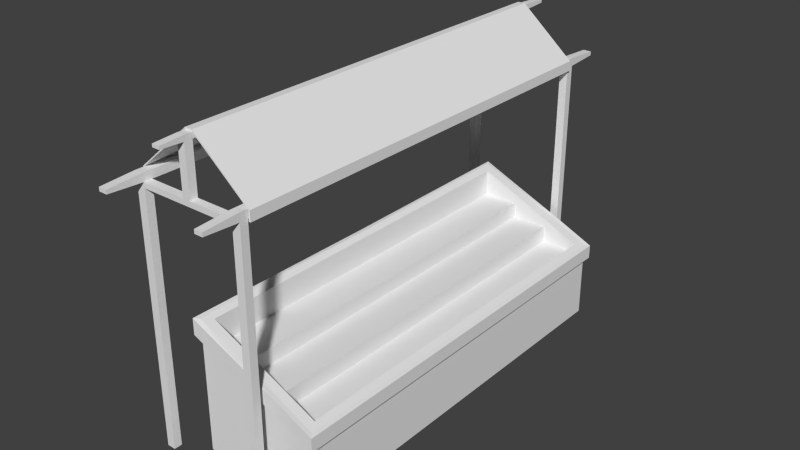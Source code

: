 # Source: marktstand2_Textur.blend  (saved by Blender 2.70.0; exported with 4.5.12 LTS)
import bpy
from mathutils import Matrix  # noqa: F401  (used for matrix-valued properties, if any)

bpy.ops.wm.read_factory_settings(use_empty=True)
scene = bpy.context.scene
scene.name = 'Scene'

# ---- collections
col_collection_1 = bpy.data.collections.new('Collection 1'); scene.collection.children.link(col_collection_1)

# ---- materials (node trees are filled in below, after node groups)
mat_material = bpy.data.materials.new('Material')
mat_material.alpha_threshold = 0.0
mat_material.use_transparent_shadow = False
mat_material.roughness = 0.5
mat_material.line_color = (0.0, 0.0, 0.0, 1.0)

# ---- material node trees

# ---- world
world_world = bpy.data.worlds.new('World'); scene.world = world_world
world_world.color = (0.05088, 0.05088, 0.05088)
world_world.use_sun_shadow = False
world_world.sun_shadow_jitter_overblur = 0.0
world_world.cycles.sampling_method = 'MANUAL'
world_world.cycles.sample_map_resolution = 256
world_world.light_settings.ao_factor = 0.1078

# ---- meshes
me_cube = bpy.data.meshes.new('Cube')
me_cube.from_pydata([(0.4632, 1.534, 0.004017), (-0.4747, 1.534, 0.004017), (0.462, 1.534, 0.4871), (-0.4736, 1.534, 0.9079), (0.462, 1.534, 0.6035), (-0.4736, 1.534, 1.024), (0.4179, 1.46, 0.6233), (-0.4294, 1.46, 1.004), (0.4181, 1.46, 0.5539), (-0.4308, 1.46, 0.5533), (0.1506, 1.534, 0.004017), (-0.1621, 1.534, 0.004017), (0.1413, 1.63, 2.018), (0.07713, 1.63, 2.018), (0.1502, 1.534, 0.6274), (-0.1617, 1.534, 0.7677), (0.1502, 1.534, 0.7438), (-0.1617, 1.534, 0.884), (0.1355, 1.46, 0.7504), (-0.147, 1.46, 0.8774), (0.1351, 1.46, 0.5537), (-0.1478, 1.46, 0.5535), (-0.4309, 1.46, 0.684), (0.135, 1.46, 0.6844), (-0.1479, 1.46, 0.6842), (-0.431, 1.46, 0.8026), (-0.148, 1.46, 0.8028), (0.4939, 1.57, 0.4871), (-0.5055, 1.57, 0.9079), (0.4939, 1.57, 0.5931), (-0.5055, 1.57, 1.031), (0.1608, 1.57, 0.6274), (-0.1723, 1.57, 0.7677), (0.1608, 1.57, 0.7439), (-0.1723, 1.57, 0.8863), (0.1413, 1.691, 1.917), (0.07713, 1.691, 1.917), (0.07713, 1.63, 1.957), (0.1413, 1.63, 1.957), (0.1413, 1.691, -0.002168), (0.07713, 1.691, -0.002168), (0.07713, 1.691, 1.957), (0.1413, 1.691, 1.957), (0.1413, 1.63, 1.917), (0.07713, 1.63, 1.917), (0.1413, 1.63, -0.002168), (0.07713, 1.63, -0.002168), (-0.6769, 1.691, 1.917), (-0.6769, 1.63, 1.957), (-0.6769, 1.691, 1.957), (-0.6769, 1.63, 1.917), (-0.7427, 1.691, 1.917), (-0.7427, 1.63, 1.957), (-0.7427, 1.691, 1.957), (-0.7427, 1.63, 1.917), (-0.6769, 1.691, -0.001727), (-0.6769, 1.63, -0.001727), (-0.7427, 1.691, -0.001727), (-0.7427, 1.63, -0.001727), (0.07713, 1.691, 2.018), (0.1413, 1.691, 2.018), (-0.6769, 1.63, 2.018), (-0.6769, 1.691, 2.018), (-0.7427, 1.63, 2.018), (-0.7427, 1.691, 2.018), (0.07713, 1.956, 1.973), (0.1413, 1.956, 1.973), (-0.6769, 1.956, 1.973), (-0.7427, 1.956, 1.973), (0.07713, 1.956, 2.002), (0.1413, 1.956, 2.002), (-0.6769, 1.956, 2.002), (-0.7427, 1.956, 2.002), (-0.3288, 1.691, 1.957), (-0.271, 1.691, 1.957), (-0.271, 1.691, 1.917), (-0.3288, 1.691, 1.917), (-0.3288, 1.63, 1.957), (-0.271, 1.63, 1.957), (-0.3288, 1.63, 1.917), (-0.271, 1.63, 1.917), (-0.3288, 1.691, 2.321), (-0.271, 1.691, 2.321), (-0.3288, 1.63, 2.321), (-0.271, 1.63, 2.321), (-0.3288, 1.691, 2.362), (-0.271, 1.691, 2.362), (-0.3288, 1.63, 2.362), (-0.271, 1.63, 2.362), (-0.3288, 1.864, 2.33), (-0.271, 1.864, 2.33), (-0.3288, 1.864, 2.352), (-0.271, 1.864, 2.352), (-0.3288, 1.63, 2.376), (-0.271, 1.63, 2.376), (0.1491, 1.63, 2.012), (0.1579, 1.63, 2.013), (0.1454, 1.63, 1.94), (0.1601, 1.63, 1.939), (-0.7461, 1.63, 2.015), (-0.7504, 1.63, 2.02), (-0.7523, 1.63, 1.957), (-0.7602, 1.63, 1.956), (0.4632, -1.534, 0.004017), (0.4632, 0.0, 0.004017), (-0.4747, 0.0, 0.004017), (-0.4747, -1.534, 0.004017), (0.462, -1.534, 0.4871), (0.462, 0.0, 0.4871), (-0.4736, 0.0, 0.9079), (-0.4736, -1.534, 0.9079), (0.462, -1.534, 0.6035), (0.462, 0.0, 0.6035), (-0.4736, 0.0, 1.024), (-0.4736, -1.534, 1.024), (0.4179, -1.46, 0.6233), (0.4179, 0.0, 0.6233), (-0.4294, 0.0, 1.004), (-0.4294, -1.46, 1.004), (0.4181, -1.46, 0.5539), (0.4181, 0.0, 0.5539), (-0.4308, 0.0, 0.5533), (-0.4308, -1.46, 0.5533), (0.1506, -1.534, 0.004017), (-0.1621, -1.534, 0.004017), (0.1413, -1.63, 2.018), (0.07713, -1.63, 2.018), (0.1502, -1.534, 0.6274), (-0.1617, -1.534, 0.7677), (0.1502, -1.534, 0.7438), (-0.1617, -1.534, 0.884), (0.1355, -1.46, 0.7504), (-0.147, -1.46, 0.8774), (0.1351, -1.46, 0.5537), (-0.1478, -1.46, 0.5535), (0.1351, 0.0, 0.5537), (-0.431, 0.0, 0.8026), (-0.4309, 0.0, 0.684), (-0.4309, -1.46, 0.684), (0.135, -1.46, 0.6844), (-0.1479, -1.46, 0.6842), (0.135, 0.0, 0.6844), (-0.1479, 0.0, 0.6842), (-0.431, -1.46, 0.8026), (-0.148, -1.46, 0.8028), (-0.148, 0.0, 0.8028), (0.4939, -1.57, 0.4871), (0.4939, 0.0, 0.4871), (-0.5055, 0.0, 0.9079), (-0.5055, -1.57, 0.9079), (0.4939, -1.57, 0.5931), (0.4939, 0.0, 0.5931), (-0.5055, 0.0, 1.024), (-0.5055, -1.57, 1.031), (0.1608, -1.57, 0.6274), (-0.1723, -1.57, 0.7677), (0.1608, -1.57, 0.7439), (-0.1723, -1.57, 0.8863), (0.1413, -1.691, 1.917), (0.07713, -1.691, 1.917), (0.07713, -1.63, 1.957), (0.1413, -1.63, 1.957), (0.1413, -1.691, -0.002168), (0.07713, -1.691, -0.002168), (0.07713, -1.691, 1.957), (0.1413, -1.691, 1.957), (0.1413, -1.63, 1.917), (0.07713, -1.63, 1.917), (0.1413, -1.63, -0.002168), (0.07713, -1.63, -0.002168), (-0.6769, -1.691, 1.917), (-0.6769, -1.63, 1.957), (-0.6769, -1.691, 1.957), (-0.6769, -1.63, 1.917), (-0.7427, -1.691, 1.917), (-0.7427, -1.63, 1.957), (-0.7427, -1.691, 1.957), (-0.7427, -1.63, 1.917), (-0.6769, -1.691, -0.001727), (-0.6769, -1.63, -0.001727), (-0.7427, -1.691, -0.001727), (-0.7427, -1.63, -0.001727), (0.07713, -1.691, 2.018), (0.1413, -1.691, 2.018), (-0.6769, -1.63, 2.018), (-0.6769, -1.691, 2.018), (-0.7427, -1.63, 2.018), (-0.7427, -1.691, 2.018), (0.07713, -1.956, 1.973), (0.1413, -1.956, 1.973), (-0.6769, -1.956, 1.973), (-0.7427, -1.956, 1.973), (0.07713, -1.956, 2.002), (0.1413, -1.956, 2.002), (-0.6769, -1.956, 2.002), (-0.7427, -1.956, 2.002), (0.1413, 0.0, 2.018), (0.07713, 0.0, 2.018), (0.07713, 0.0, 1.957), (0.1413, 0.0, 1.957), (-0.6769, 0.0, 1.957), (-0.7427, 0.0, 1.957), (-0.6769, 0.0, 2.018), (-0.7427, 0.0, 2.018), (-0.3288, -1.691, 1.957), (-0.271, -1.691, 1.957), (-0.271, -1.691, 1.917), (-0.3288, -1.691, 1.917), (-0.3288, -1.63, 1.957), (-0.271, -1.63, 1.957), (-0.3288, -1.63, 1.917), (-0.271, -1.63, 1.917), (-0.3288, -1.691, 2.321), (-0.271, -1.691, 2.321), (-0.3288, -1.63, 2.321), (-0.271, -1.63, 2.321), (-0.3288, -1.691, 2.362), (-0.271, -1.691, 2.362), (-0.3288, -1.63, 2.362), (-0.271, -1.63, 2.362), (-0.3288, 0.0, 2.321), (-0.271, 0.0, 2.321), (-0.3288, 0.0, 2.362), (-0.271, 0.0, 2.362), (-0.3288, -1.864, 2.33), (-0.271, -1.864, 2.33), (-0.3288, -1.864, 2.352), (-0.271, -1.864, 2.352), (-0.3288, -1.63, 2.376), (-0.271, -1.63, 2.376), (-0.3288, 0.0, 2.376), (-0.271, 0.0, 2.376), (0.1491, -1.63, 2.012), (0.1491, 0.0, 2.012), (0.1579, -1.63, 2.013), (0.1579, 0.0, 2.013), (0.1454, -1.63, 1.94), (0.1454, 0.0, 1.94), (0.1601, -1.63, 1.939), (0.1601, 0.0, 1.939), (-0.7461, -1.63, 2.015), (-0.7461, 0.0, 2.015), (-0.7504, -1.63, 2.02), (-0.7504, 0.0, 2.02), (-0.7523, -1.63, 1.957), (-0.7523, 0.0, 1.957), (-0.7602, -1.63, 1.956), (-0.7602, 0.0, 1.956)], [], [(53, 52, 63, 64), (113, 5, 30, 152), (0, 2, 108, 104), (105, 109, 3, 1), (15, 11, 1, 3), (5, 113, 117, 7), (2, 14, 31, 27), (14, 15, 32, 31), (7, 117, 121, 9), (17, 5, 7, 19), (112, 4, 6, 116), (20, 21, 24, 23), (19, 7, 9, 21), (116, 6, 8, 120), (61, 62, 64, 63), (35, 43, 45, 39), (2, 0, 10, 14), (14, 10, 11, 15), (16, 4, 29, 33), (17, 16, 33, 34), (4, 16, 18, 6), (16, 17, 19, 18), (8, 20, 135, 120), (135, 20, 23, 141), (6, 18, 20, 8), (18, 19, 21, 20), (142, 24, 26, 145), (23, 24, 142, 141), (9, 121, 137, 22), (21, 9, 22, 24), (26, 25, 136, 145), (22, 137, 136, 25), (24, 22, 25, 26), (28, 148, 152, 30), (32, 28, 30, 34), (147, 27, 29, 151), (27, 31, 33, 29), (31, 32, 34, 33), (5, 17, 34, 30), (4, 112, 151, 29), (3, 109, 148, 28), (15, 3, 28, 32), (108, 2, 27, 147), (44, 36, 40, 46), (60, 42, 66, 70), (44, 43, 38, 37), (46, 45, 43, 44), (60, 59, 13, 12), (36, 35, 39, 40), (41, 59, 69, 65), (73, 76, 47, 49), (43, 35, 42, 38), (35, 36, 41, 42), (49, 47, 51, 53), (77, 73, 49, 48), (79, 77, 48, 50), (76, 79, 50, 47), (51, 54, 52, 53), (38, 12, 196, 199), (50, 48, 52, 54), (50, 54, 58, 56), (48, 49, 62, 61), (51, 47, 55, 57), (54, 51, 57, 58), (47, 50, 56, 55), (38, 42, 60, 12), (41, 37, 13, 59), (13, 37, 198, 197), (66, 65, 69, 70), (67, 68, 72, 71), (53, 64, 72, 68), (62, 49, 67, 71), (64, 62, 71, 72), (49, 53, 68, 67), (42, 41, 65, 66), (59, 60, 70, 69), (74, 75, 76, 73), (41, 36, 75, 74), (48, 61, 202, 200), (63, 52, 201, 203), (61, 63, 203, 202), (52, 48, 200, 201), (12, 13, 197, 196), (37, 38, 199, 198), (37, 41, 74, 78), (73, 77, 83, 81), (44, 37, 78, 80), (80, 78, 77, 79), (36, 44, 80, 75), (75, 80, 79, 76), (81, 83, 87, 85), (78, 74, 82, 84), (77, 78, 84, 83), (74, 73, 81, 82), (88, 86, 85, 87), (84, 82, 86, 88), (84, 88, 223, 221), (86, 82, 90, 92), (90, 89, 91, 92), (87, 83, 220, 222), (93, 87, 99, 100), (83, 84, 221, 220), (81, 85, 91, 89), (85, 86, 92, 91), (82, 81, 89, 90), (94, 93, 230, 231), (88, 94, 96, 95), (88, 87, 93, 94), (95, 96, 98, 97), (94, 231, 235, 96), (223, 88, 95, 233), (237, 97, 98, 239), (96, 235, 239, 98), (233, 95, 97, 237), (100, 99, 101, 102), (230, 93, 100, 243), (87, 222, 241, 99), (101, 245, 247, 102), (243, 100, 102, 247), (99, 241, 245, 101), (176, 187, 186, 175), (113, 152, 153, 114), (103, 104, 108, 107), (105, 106, 110, 109), (128, 110, 106, 124), (114, 118, 117, 113), (107, 146, 154, 127), (127, 154, 155, 128), (118, 122, 121, 117), (130, 132, 118, 114), (112, 116, 115, 111), (133, 139, 140, 134), (132, 134, 122, 118), (116, 120, 119, 115), (184, 186, 187, 185), (158, 162, 168, 166), (107, 127, 123, 103), (127, 128, 124, 123), (129, 156, 150, 111), (130, 157, 156, 129), (111, 115, 131, 129), (129, 131, 132, 130), (119, 120, 135, 133), (135, 141, 139, 133), (115, 119, 133, 131), (131, 133, 134, 132), (142, 145, 144, 140), (139, 141, 142, 140), (122, 138, 137, 121), (134, 140, 138, 122), (144, 145, 136, 143), (138, 143, 136, 137), (140, 144, 143, 138), (149, 153, 152, 148), (155, 157, 153, 149), (147, 151, 150, 146), (146, 150, 156, 154), (154, 156, 157, 155), (114, 153, 157, 130), (111, 150, 151, 112), (110, 149, 148, 109), (128, 155, 149, 110), (108, 147, 146, 107), (167, 169, 163, 159), (183, 193, 189, 165), (167, 160, 161, 166), (169, 167, 166, 168), (183, 125, 126, 182), (159, 163, 162, 158), (164, 188, 192, 182), (204, 172, 170, 207), (166, 161, 165, 158), (158, 165, 164, 159), (172, 176, 174, 170), (208, 171, 172, 204), (210, 173, 171, 208), (207, 170, 173, 210), (174, 176, 175, 177), (161, 199, 196, 125), (173, 177, 175, 171), (173, 179, 181, 177), (171, 184, 185, 172), (174, 180, 178, 170), (177, 181, 180, 174), (170, 178, 179, 173), (161, 125, 183, 165), (164, 182, 126, 160), (126, 197, 198, 160), (189, 193, 192, 188), (190, 194, 195, 191), (176, 191, 195, 187), (185, 194, 190, 172), (187, 195, 194, 185), (172, 190, 191, 176), (165, 189, 188, 164), (182, 192, 193, 183), (205, 204, 207, 206), (164, 205, 206, 159), (171, 200, 202, 184), (186, 203, 201, 175), (184, 202, 203, 186), (175, 201, 200, 171), (125, 196, 197, 126), (160, 198, 199, 161), (160, 209, 205, 164), (204, 212, 214, 208), (167, 211, 209, 160), (211, 210, 208, 209), (159, 206, 211, 167), (206, 207, 210, 211), (212, 216, 218, 214), (209, 215, 213, 205), (208, 214, 215, 209), (205, 213, 212, 204), (219, 218, 216, 217), (215, 219, 217, 213), (215, 221, 223, 219), (217, 227, 225, 213), (225, 227, 226, 224), (218, 222, 220, 214), (228, 242, 240, 218), (214, 220, 221, 215), (212, 224, 226, 216), (216, 226, 227, 217), (213, 225, 224, 212), (229, 231, 230, 228), (219, 232, 234, 229), (219, 229, 228, 218), (232, 236, 238, 234), (229, 234, 235, 231), (223, 233, 232, 219), (237, 239, 238, 236), (234, 238, 239, 235), (233, 237, 236, 232), (242, 246, 244, 240), (230, 243, 242, 228), (218, 240, 241, 222), (244, 246, 247, 245), (243, 247, 246, 242), (240, 244, 245, 241)])
_uv = me_cube.uv_layers.new(name='UVMap')
_uv.uv.foreach_set('vector', [0.5703, 0.9381, 0.5609, 0.9382, 0.5608, 0.9288, 0.5702, 0.9288, 0.2437, 0.8541, 0.4813, 0.8536, 0.4869, 0.8586, 0.2437, 0.859, 0.6209, 0.0004761, 0.6209, 0.1081, 0.3833, 0.1081, 0.3833, 0.0004816, 0.238, 0.6634, 0.238, 0.5234, 0.4756, 0.5234, 0.4756, 0.6634, 0.7174, 0.1081, 0.7177, 0.0007042, 0.7661, 0.0008182, 0.7656, 0.1081, 0.4813, 0.8536, 0.2437, 0.8541, 0.2437, 0.8466, 0.4698, 0.8461, 0.7568, 0.4848, 0.7039, 0.4849, 0.7054, 0.4793, 0.7613, 0.4789, 0.7039, 0.4849, 0.6509, 0.4847, 0.6494, 0.4791, 0.7054, 0.4793, 0.9056, 0.4222, 0.6796, 0.4222, 0.6796, 0.3523, 0.9056, 0.3523, 0.6441, 0.4565, 0.591, 0.4558, 0.5987, 0.4443, 0.6467, 0.445, 0.2436, 0.9101, 0.4812, 0.9101, 0.4697, 0.9176, 0.2436, 0.9176, 0.5642, 0.6616, 0.5204, 0.6616, 0.5204, 0.6414, 0.5642, 0.6414, 0.4973, 0.4849, 0.4535, 0.4849, 0.4535, 0.4443, 0.4974, 0.4445, 0.7137, 0.9029, 0.9398, 0.9029, 0.9398, 0.9137, 0.7137, 0.9137, 0.5609, 0.9186, 0.5703, 0.9186, 0.5702, 0.9288, 0.5608, 0.9288, 0.6591, 0.8206, 0.6497, 0.8206, 0.6497, 0.5234, 0.6591, 0.5234, 0.6209, 0.1081, 0.6209, 0.0004761, 0.6693, 0.0005901, 0.6691, 0.1081, 0.6691, 0.1081, 0.6693, 0.0005901, 0.7177, 0.0007042, 0.7174, 0.1081, 0.697, 0.4571, 0.7498, 0.4581, 0.7549, 0.4638, 0.6984, 0.4627, 0.6441, 0.4565, 0.697, 0.4571, 0.6984, 0.4627, 0.6423, 0.4621, 0.7498, 0.4581, 0.697, 0.4571, 0.6947, 0.4456, 0.7425, 0.4465, 0.697, 0.4571, 0.6441, 0.4565, 0.6467, 0.445, 0.6947, 0.4456, 0.4526, 0.3523, 0.4526, 0.3961, 0.2265, 0.3961, 0.2265, 0.3523, 0.2265, 0.3961, 0.4526, 0.3961, 0.4526, 0.4164, 0.2265, 0.4164, 0.5849, 0.4849, 0.5411, 0.4849, 0.5412, 0.4447, 0.585, 0.4448, 0.5411, 0.4849, 0.4973, 0.4849, 0.4974, 0.4445, 0.5412, 0.4447, 0.2265, 0.4602, 0.4526, 0.4602, 0.4526, 0.4786, 0.2265, 0.4786, 0.4526, 0.4164, 0.4526, 0.4602, 0.2265, 0.4602, 0.2265, 0.4164, 0.9056, 0.4434, 0.6796, 0.4434, 0.6796, 0.4231, 0.9056, 0.4231, 0.5204, 0.6616, 0.4766, 0.6616, 0.4766, 0.6414, 0.5204, 0.6414, 0.4526, 0.4786, 0.4526, 0.5224, 0.2265, 0.5224, 0.2265, 0.4786, 0.9398, 0.9019, 0.7137, 0.9019, 0.7137, 0.8836, 0.9398, 0.8836, 0.5835, 0.6202, 0.5835, 0.664, 0.5652, 0.664, 0.5652, 0.6202, 0.4868, 0.8777, 0.2437, 0.8771, 0.2437, 0.859, 0.4869, 0.8586, 0.6494, 0.4791, 0.5933, 0.479, 0.586, 0.4613, 0.6423, 0.4621, 0.2436, 0.8885, 0.4867, 0.8885, 0.4867, 0.9049, 0.2436, 0.9049, 0.7613, 0.4789, 0.7054, 0.4793, 0.6984, 0.4627, 0.7549, 0.4638, 0.7054, 0.4793, 0.6494, 0.4791, 0.6423, 0.4621, 0.6984, 0.4627, 0.591, 0.4558, 0.6441, 0.4565, 0.6423, 0.4621, 0.586, 0.4613, 0.4812, 0.9101, 0.2436, 0.9101, 0.2436, 0.9049, 0.4867, 0.9049, 0.4813, 0.8826, 0.2437, 0.882, 0.2437, 0.8771, 0.4868, 0.8777, 0.6509, 0.4847, 0.5979, 0.4849, 0.5933, 0.479, 0.6494, 0.4791, 0.2436, 0.8836, 0.4812, 0.8836, 0.4867, 0.8885, 0.2436, 0.8885, 0.72, 0.8206, 0.7106, 0.8206, 0.7106, 0.5234, 0.72, 0.5234, 0.5701, 0.9488, 0.5703, 0.9394, 0.6112, 0.9432, 0.611, 0.9478, 0.6397, 0.8206, 0.6497, 0.8206, 0.6497, 0.8268, 0.6397, 0.8268, 0.6397, 0.5234, 0.6497, 0.5234, 0.6497, 0.8206, 0.6397, 0.8206, 0.5701, 0.9488, 0.5702, 0.9587, 0.5607, 0.9586, 0.5608, 0.9487, 0.669, 0.8206, 0.6591, 0.8206, 0.6591, 0.5234, 0.669, 0.5234, 0.5653, 0.9896, 0.5653, 0.9802, 0.6064, 0.9826, 0.6064, 0.9872, 0.5305, 0.6036, 0.5305, 0.6098, 0.4766, 0.6098, 0.4766, 0.6036, 0.6497, 0.8206, 0.6591, 0.8206, 0.6591, 0.8268, 0.6497, 0.8268, 0.6591, 0.8206, 0.669, 0.8206, 0.669, 0.8268, 0.6591, 0.8268, 0.6286, 0.8267, 0.6286, 0.8205, 0.6388, 0.8205, 0.6388, 0.8267, 0.5305, 0.5942, 0.5305, 0.6036, 0.4766, 0.6036, 0.4766, 0.5942, 0.6399, 0.5051, 0.6399, 0.5114, 0.586, 0.5114, 0.586, 0.5051, 0.5305, 0.6098, 0.5305, 0.6192, 0.4766, 0.6192, 0.4766, 0.6098, 0.7978, 0.2976, 0.8073, 0.2976, 0.8073, 0.3038, 0.7978, 0.3038, 0.5608, 0.9393, 0.5608, 0.9487, 0.3082, 0.9486, 0.3082, 0.9392, 0.6192, 0.8205, 0.6192, 0.8267, 0.609, 0.8267, 0.609, 0.8205, 0.6192, 0.8205, 0.609, 0.8205, 0.609, 0.5234, 0.6192, 0.5234, 0.5559, 0.9698, 0.5654, 0.9698, 0.5654, 0.9792, 0.5559, 0.9792, 0.6388, 0.8205, 0.6286, 0.8205, 0.6286, 0.5234, 0.6388, 0.5234, 0.8073, 0.2976, 0.7978, 0.2976, 0.7978, 0.0004761, 0.8073, 0.0004761, 0.6286, 0.8205, 0.6192, 0.8205, 0.6192, 0.5234, 0.6286, 0.5234, 0.5609, 0.9393, 0.5703, 0.9394, 0.5701, 0.9488, 0.5608, 0.9487, 0.5653, 0.9896, 0.5559, 0.9896, 0.5559, 0.9802, 0.5653, 0.9802, 0.5559, 0.9802, 0.5559, 0.9896, 0.3034, 0.9896, 0.3034, 0.9802, 0.6156, 0.9477, 0.6159, 0.9577, 0.6112, 0.9578, 0.611, 0.9478, 0.6158, 0.9198, 0.6156, 0.9299, 0.611, 0.9298, 0.6113, 0.9196, 0.5703, 0.9381, 0.5702, 0.9288, 0.611, 0.9298, 0.6112, 0.9344, 0.5654, 0.9792, 0.5654, 0.9698, 0.6064, 0.9722, 0.6064, 0.9768, 0.5702, 0.9288, 0.5703, 0.9186, 0.6113, 0.9196, 0.611, 0.9298, 0.6181, 0.243, 0.6181, 0.2328, 0.6592, 0.2328, 0.6592, 0.243, 0.6181, 0.2167, 0.6181, 0.2068, 0.6592, 0.2068, 0.6592, 0.2167, 0.5702, 0.9587, 0.5701, 0.9488, 0.611, 0.9478, 0.6112, 0.9578, 0.5394, 0.6036, 0.5394, 0.6098, 0.5305, 0.6098, 0.5305, 0.6036, 0.5934, 0.6036, 0.5934, 0.6098, 0.5394, 0.6098, 0.5394, 0.6036, 0.5559, 0.9698, 0.5559, 0.9792, 0.3035, 0.9792, 0.3035, 0.9698, 0.5608, 0.9288, 0.5609, 0.9382, 0.3082, 0.9382, 0.3082, 0.9288, 0.5609, 0.9186, 0.5608, 0.9288, 0.3082, 0.9288, 0.3082, 0.9186, 0.5559, 0.9596, 0.5559, 0.9698, 0.3035, 0.9698, 0.3035, 0.9596, 0.5608, 0.9487, 0.5607, 0.9586, 0.3082, 0.9585, 0.3082, 0.9486, 0.5559, 0.9896, 0.5559, 0.9995, 0.3034, 0.9995, 0.3034, 0.9896, 0.5934, 0.5942, 0.5934, 0.6036, 0.5394, 0.6036, 0.5394, 0.5942, 0.5943, 0.5942, 0.6037, 0.5942, 0.6037, 0.6505, 0.5943, 0.6505, 0.7027, 0.5051, 0.7027, 0.5114, 0.6488, 0.5114, 0.6488, 0.5051, 0.6488, 0.5051, 0.6488, 0.5114, 0.6399, 0.5114, 0.6399, 0.5051, 0.5934, 0.6098, 0.5934, 0.6192, 0.5394, 0.6192, 0.5394, 0.6098, 0.5394, 0.6098, 0.5394, 0.6192, 0.5305, 0.6192, 0.5305, 0.6098, 0.5943, 0.6505, 0.6037, 0.6505, 0.6037, 0.6568, 0.5943, 0.6568, 0.6348, 0.1418, 0.6442, 0.1418, 0.6442, 0.1981, 0.6348, 0.1981, 0.6541, 0.1481, 0.6631, 0.1481, 0.6631, 0.2044, 0.6541, 0.2044, 0.6442, 0.1418, 0.6532, 0.1418, 0.6532, 0.1981, 0.6442, 0.1981, 0.5245, 0.6626, 0.534, 0.6626, 0.534, 0.6716, 0.5245, 0.6716, 0.6348, 0.1981, 0.6442, 0.1981, 0.6442, 0.2044, 0.6348, 0.2044, 0.9928, 0.8762, 0.9928, 0.8826, 0.7403, 0.8826, 0.7403, 0.8762, 0.6307, 0.5042, 0.6307, 0.4978, 0.6575, 0.4993, 0.6575, 0.5028, 0.5642, 0.6626, 0.5642, 0.6716, 0.5607, 0.6716, 0.5607, 0.6626, 0.9585, 0.5161, 0.9585, 0.5224, 0.706, 0.5223, 0.706, 0.516, 0.5618, 0.1419, 0.5618, 0.144, 0.5031, 0.194, 0.5022, 0.193, 0.9928, 0.8673, 0.9928, 0.8762, 0.7403, 0.8762, 0.7403, 0.8673, 0.6602, 0.2319, 0.6602, 0.2255, 0.6869, 0.227, 0.6869, 0.2304, 0.534, 0.6716, 0.534, 0.6626, 0.5607, 0.6626, 0.5607, 0.6716, 0.5245, 0.6815, 0.5245, 0.6725, 0.5513, 0.6725, 0.5513, 0.6815, 0.4993, 0.2438, 0.4993, 0.2526, 0.2499, 0.2523, 0.2499, 0.2435, 0.57, 0.1439, 0.57, 0.1418, 0.6316, 0.1928, 0.6301, 0.1934, 0.57, 0.1439, 0.5618, 0.144, 0.5618, 0.1419, 0.57, 0.1418, 0.6301, 0.1934, 0.6316, 0.1928, 0.6339, 0.2057, 0.6313, 0.2058, 0.4993, 0.2438, 0.2499, 0.2435, 0.2499, 0.1575, 0.4994, 0.1578, 0.253, 0.6643, 0.5055, 0.6643, 0.5055, 0.749, 0.253, 0.749, 0.2499, 0.1418, 0.4994, 0.1421, 0.4994, 0.1465, 0.2499, 0.1461, 0.4994, 0.1578, 0.2499, 0.1575, 0.2499, 0.1461, 0.4994, 0.1465, 0.253, 0.749, 0.5055, 0.749, 0.5055, 0.76, 0.253, 0.76, 0.5022, 0.193, 0.5031, 0.194, 0.5019, 0.2055, 0.5004, 0.2058, 0.2499, 0.2523, 0.4993, 0.2526, 0.4992, 0.337, 0.2499, 0.3366, 0.5055, 0.845, 0.253, 0.845, 0.253, 0.761, 0.5055, 0.761, 0.4992, 0.3514, 0.2499, 0.351, 0.2499, 0.3466, 0.4991, 0.347, 0.2499, 0.3366, 0.4992, 0.337, 0.4991, 0.347, 0.2499, 0.3466, 0.9928, 0.855, 0.7403, 0.855, 0.7403, 0.846, 0.9928, 0.846, 0.04598, 0.9381, 0.04614, 0.9288, 0.05549, 0.9288, 0.05545, 0.9382, 0.2437, 0.8541, 0.2437, 0.859, 0.0004761, 0.8585, 0.006038, 0.8534, 0.1457, 0.0004871, 0.3833, 0.0004816, 0.3833, 0.1081, 0.1457, 0.1081, 0.238, 0.6634, 0.0004761, 0.6634, 0.0004761, 0.5234, 0.238, 0.5234, 0.04924, 0.1081, 0.0009898, 0.1081, 0.0004761, 0.0008357, 0.0489, 0.0007195, 0.006038, 0.8534, 0.01758, 0.846, 0.2437, 0.8466, 0.2437, 0.8541, 0.6715, 0.2477, 0.676, 0.2537, 0.62, 0.2526, 0.6186, 0.247, 0.6186, 0.247, 0.62, 0.2526, 0.5641, 0.252, 0.5656, 0.2465, 0.4535, 0.4222, 0.4535, 0.3523, 0.6796, 0.3523, 0.6796, 0.4222, 0.5584, 0.2745, 0.5609, 0.2861, 0.5129, 0.2862, 0.5053, 0.2746, 0.2436, 0.9101, 0.2436, 0.9176, 0.01755, 0.9176, 0.006028, 0.9101, 0.5642, 0.6202, 0.5642, 0.6404, 0.5204, 0.6404, 0.5204, 0.6202, 0.5204, 0.5527, 0.5204, 0.5931, 0.4766, 0.5932, 0.4766, 0.5527, 0.7137, 0.9029, 0.7137, 0.9137, 0.4877, 0.9137, 0.4877, 0.9029, 0.05545, 0.9186, 0.05549, 0.9288, 0.04614, 0.9288, 0.04602, 0.9186, 0.6799, 0.8206, 0.6799, 0.5234, 0.6893, 0.5234, 0.6893, 0.8206, 0.1457, 0.1081, 0.09749, 0.1081, 0.09731, 0.0006033, 0.1457, 0.0004871, 0.09749, 0.1081, 0.04924, 0.1081, 0.0489, 0.0007195, 0.09731, 0.0006033, 0.6113, 0.2747, 0.6128, 0.2691, 0.6693, 0.2687, 0.6642, 0.2743, 0.5584, 0.2745, 0.5567, 0.269, 0.6128, 0.2691, 0.6113, 0.2747, 0.6642, 0.2743, 0.6568, 0.2859, 0.6089, 0.2862, 0.6113, 0.2747, 0.6113, 0.2747, 0.6089, 0.2862, 0.5609, 0.2861, 0.5584, 0.2745, 0.0004761, 0.3523, 0.2265, 0.3523, 0.2265, 0.3961, 0.0004761, 0.3961, 0.2265, 0.3961, 0.2265, 0.4164, 0.0004761, 0.4164, 0.0004761, 0.3961, 0.608, 0.5527, 0.608, 0.5928, 0.5642, 0.5929, 0.5642, 0.5527, 0.5642, 0.5527, 0.5642, 0.5929, 0.5204, 0.5931, 0.5204, 0.5527, 0.2265, 0.4602, 0.2265, 0.4786, 0.0004762, 0.4786, 0.0004762, 0.4602, 0.0004761, 0.4164, 0.2265, 0.4164, 0.2265, 0.4602, 0.0004762, 0.4602, 0.4535, 0.4434, 0.4535, 0.4231, 0.6796, 0.4231, 0.6796, 0.4434, 0.5204, 0.6202, 0.5204, 0.6404, 0.4766, 0.6404, 0.4766, 0.6202, 0.0004762, 0.4786, 0.2265, 0.4786, 0.2265, 0.5224, 0.0004761, 0.5224, 0.4877, 0.9019, 0.4877, 0.8836, 0.7137, 0.8836, 0.7137, 0.9019, 0.6298, 0.4858, 0.6298, 0.5042, 0.586, 0.5042, 0.586, 0.4858, 0.0005153, 0.8775, 0.0004761, 0.8585, 0.2437, 0.859, 0.2437, 0.8771, 0.5641, 0.252, 0.5567, 0.269, 0.5004, 0.269, 0.508, 0.2515, 0.2436, 0.8885, 0.2436, 0.9049, 0.0004762, 0.9049, 0.0004761, 0.8885, 0.676, 0.2537, 0.6693, 0.2687, 0.6128, 0.2691, 0.62, 0.2526, 0.62, 0.2526, 0.6128, 0.2691, 0.5567, 0.269, 0.5641, 0.252, 0.5053, 0.2746, 0.5004, 0.269, 0.5567, 0.269, 0.5584, 0.2745, 0.006028, 0.9101, 0.0004762, 0.9049, 0.2436, 0.9049, 0.2436, 0.9101, 0.006078, 0.8825, 0.0005153, 0.8775, 0.2437, 0.8771, 0.2437, 0.882, 0.5656, 0.2465, 0.5641, 0.252, 0.508, 0.2515, 0.5126, 0.2456, 0.2436, 0.8836, 0.2436, 0.8885, 0.0004761, 0.8885, 0.006028, 0.8836, 0.7002, 0.8206, 0.7002, 0.5234, 0.7097, 0.5234, 0.7097, 0.8206, 0.04624, 0.9486, 0.005316, 0.9476, 0.005161, 0.943, 0.04606, 0.9393, 0.6993, 0.8206, 0.6993, 0.8268, 0.6893, 0.8268, 0.6893, 0.8206, 0.6993, 0.5234, 0.6993, 0.8206, 0.6893, 0.8206, 0.6893, 0.5234, 0.04624, 0.9486, 0.05561, 0.9485, 0.05561, 0.9585, 0.04618, 0.9585, 0.67, 0.8206, 0.67, 0.5234, 0.6799, 0.5234, 0.6799, 0.8206, 0.04153, 0.9896, 0.0004761, 0.9872, 0.0004766, 0.9826, 0.04153, 0.9802, 0.5543, 0.2224, 0.5004, 0.2224, 0.5004, 0.2162, 0.5543, 0.2162, 0.6893, 0.8206, 0.6893, 0.8268, 0.6799, 0.8268, 0.6799, 0.8206, 0.6799, 0.8206, 0.6799, 0.8268, 0.67, 0.8268, 0.67, 0.8206, 0.7773, 0.3038, 0.7671, 0.3038, 0.7671, 0.2976, 0.7773, 0.2976, 0.5543, 0.2319, 0.5004, 0.2319, 0.5004, 0.2224, 0.5543, 0.2224, 0.5543, 0.239, 0.5004, 0.239, 0.5004, 0.2328, 0.5543, 0.2328, 0.5543, 0.2162, 0.5004, 0.2162, 0.5004, 0.2068, 0.5543, 0.2068, 0.8176, 0.2976, 0.8176, 0.3038, 0.8082, 0.3038, 0.8082, 0.2976, 0.05562, 0.9391, 0.3082, 0.9392, 0.3082, 0.9486, 0.05561, 0.9485, 0.7867, 0.2976, 0.7969, 0.2976, 0.7969, 0.3038, 0.7867, 0.3038, 0.7867, 0.2976, 0.7867, 0.0004762, 0.7969, 0.0004761, 0.7969, 0.2976, 0.05097, 0.9698, 0.05097, 0.9792, 0.04155, 0.9792, 0.04155, 0.9698, 0.7671, 0.2976, 0.7671, 0.0004763, 0.7773, 0.0004762, 0.7773, 0.2976, 0.8082, 0.2976, 0.8082, 0.000477, 0.8176, 0.0004769, 0.8176, 0.2976, 0.7773, 0.2976, 0.7773, 0.0004762, 0.7867, 0.0004762, 0.7867, 0.2976, 0.0555, 0.9391, 0.05561, 0.9485, 0.04624, 0.9486, 0.04606, 0.9393, 0.04153, 0.9896, 0.04153, 0.9802, 0.05095, 0.9802, 0.05095, 0.9896, 0.05095, 0.9802, 0.3034, 0.9802, 0.3034, 0.9896, 0.05095, 0.9896, 0.0007035, 0.9475, 0.005316, 0.9476, 0.005088, 0.9576, 0.0004761, 0.9575, 0.0004761, 0.9198, 0.005043, 0.9197, 0.005298, 0.9298, 0.0007313, 0.9299, 0.04598, 0.9381, 0.00515, 0.9344, 0.005298, 0.9298, 0.04614, 0.9288, 0.04155, 0.9792, 0.0004761, 0.9768, 0.0004762, 0.9722, 0.04155, 0.9698, 0.04614, 0.9288, 0.005298, 0.9298, 0.005043, 0.9197, 0.04602, 0.9186, 0.6592, 0.2319, 0.6181, 0.2319, 0.6181, 0.2217, 0.6592, 0.2217, 0.6719, 0.4958, 0.6307, 0.4958, 0.6307, 0.4858, 0.6719, 0.4858, 0.04618, 0.9585, 0.005088, 0.9576, 0.005316, 0.9476, 0.04624, 0.9486, 0.5632, 0.2224, 0.5543, 0.2224, 0.5543, 0.2162, 0.5632, 0.2162, 0.6171, 0.2224, 0.5632, 0.2224, 0.5632, 0.2162, 0.6171, 0.2162, 0.05097, 0.9698, 0.3035, 0.9698, 0.3035, 0.9792, 0.05097, 0.9792, 0.05549, 0.9288, 0.3082, 0.9288, 0.3082, 0.9382, 0.05545, 0.9382, 0.05545, 0.9186, 0.3082, 0.9186, 0.3082, 0.9288, 0.05549, 0.9288, 0.05097, 0.9596, 0.3035, 0.9596, 0.3035, 0.9698, 0.05097, 0.9698, 0.05561, 0.9485, 0.3082, 0.9486, 0.3082, 0.9585, 0.05561, 0.9585, 0.05095, 0.9896, 0.3034, 0.9896, 0.3034, 0.9995, 0.05095, 0.9995, 0.6171, 0.2319, 0.5632, 0.2319, 0.5632, 0.2224, 0.6171, 0.2224, 0.6604, 0.2871, 0.6604, 0.3434, 0.651, 0.3434, 0.651, 0.2871, 0.6171, 0.239, 0.5632, 0.239, 0.5632, 0.2328, 0.6171, 0.2328, 0.5632, 0.239, 0.5543, 0.239, 0.5543, 0.2328, 0.5632, 0.2328, 0.6171, 0.2162, 0.5632, 0.2162, 0.5632, 0.2068, 0.6171, 0.2068, 0.5632, 0.2162, 0.5543, 0.2162, 0.5543, 0.2068, 0.5632, 0.2068, 0.6604, 0.3434, 0.6604, 0.3498, 0.651, 0.3498, 0.651, 0.3434, 0.6501, 0.2871, 0.65, 0.3434, 0.6406, 0.3434, 0.6406, 0.2871, 0.6703, 0.2871, 0.6703, 0.3434, 0.6614, 0.3434, 0.6614, 0.2871, 0.6406, 0.2871, 0.6406, 0.3434, 0.6316, 0.3434, 0.6317, 0.2871, 0.6048, 0.665, 0.6048, 0.6739, 0.5954, 0.6739, 0.5954, 0.665, 0.65, 0.3434, 0.65, 0.3498, 0.6406, 0.3498, 0.6406, 0.3434, 0.4878, 0.8763, 0.7403, 0.8762, 0.7403, 0.8826, 0.4878, 0.8826, 0.6852, 0.5042, 0.6584, 0.5028, 0.6584, 0.4993, 0.6852, 0.4978, 0.5652, 0.665, 0.5686, 0.665, 0.5686, 0.6739, 0.5652, 0.6739, 0.4535, 0.5161, 0.706, 0.516, 0.706, 0.5223, 0.4535, 0.5224, 0.5605, 0.3512, 0.5021, 0.2999, 0.5029, 0.2989, 0.5605, 0.3491, 0.4878, 0.8673, 0.7403, 0.8673, 0.7403, 0.8762, 0.4878, 0.8763, 0.6869, 0.243, 0.6602, 0.2416, 0.6602, 0.2381, 0.6869, 0.2367, 0.5954, 0.6739, 0.5686, 0.6739, 0.5686, 0.665, 0.5954, 0.665, 0.6048, 0.6838, 0.5781, 0.6838, 0.5781, 0.6749, 0.6048, 0.6749, 0.0005936, 0.2438, 0.2499, 0.2435, 0.2499, 0.2523, 0.0006043, 0.2526, 0.5687, 0.3493, 0.6283, 0.3009, 0.63, 0.3013, 0.5686, 0.3514, 0.5687, 0.3493, 0.5686, 0.3514, 0.5605, 0.3512, 0.5605, 0.3491, 0.6283, 0.3009, 0.6279, 0.2873, 0.6307, 0.2871, 0.63, 0.3013, 0.0005936, 0.2438, 0.0004906, 0.1578, 0.2499, 0.1575, 0.2499, 0.2435, 0.253, 0.6643, 0.253, 0.749, 0.0004761, 0.749, 0.0004762, 0.6643, 0.2499, 0.1418, 0.2499, 0.1461, 0.0004761, 0.1465, 0.0004887, 0.1421, 0.0004906, 0.1578, 0.0004761, 0.1465, 0.2499, 0.1461, 0.2499, 0.1575, 0.253, 0.749, 0.253, 0.76, 0.0004761, 0.76, 0.0004761, 0.749, 0.5021, 0.2999, 0.5004, 0.2871, 0.5019, 0.2874, 0.5029, 0.2989, 0.2499, 0.2523, 0.2499, 0.3366, 0.0007283, 0.337, 0.0006043, 0.2526, 0.0004763, 0.845, 0.0004761, 0.761, 0.253, 0.761, 0.253, 0.845, 0.0007245, 0.3514, 0.0007446, 0.347, 0.2499, 0.3466, 0.2499, 0.351, 0.2499, 0.3366, 0.2499, 0.3466, 0.0007446, 0.347, 0.0007283, 0.337, 0.4878, 0.855, 0.4878, 0.846, 0.7403, 0.846, 0.7403, 0.855])
me_cube.materials.append(mat_material)
me_cube.use_remesh_preserve_volume = False
me_cube.use_remesh_preserve_attributes = False
me_cube.use_mirror_vertex_groups = False
me_cube.update()

# ---- objects
ob_cube = bpy.data.objects.new('Cube', me_cube)

# ---- transforms, parenting, visibility, modifiers, constraints
ob_cube.location = (0.0, 0.0, 0.0)
ob_cube.lock_rotations_4d = False
ob_cube.empty_display_type = 'ARROWS'
ob_cube.lineart.crease_threshold = 0.0

# ---- collection membership
col_collection_1.objects.link(ob_cube)

# ---- scene / render settings (as saved in the file)
scene.frame_start = 1; scene.frame_end = 250; scene.frame_set(1)
scene.render.engine = 'BLENDER_EEVEE_NEXT'
scene.render.resolution_percentage = 93
scene.render.dither_intensity = 0.0
scene.cycles.use_denoising = False
scene.cycles.samples = 10
scene.cycles.sampling_pattern = 'TABULATED_SOBOL'
scene.cycles.light_sampling_threshold = 0.0
scene.cycles.use_adaptive_sampling = False
scene.cycles.use_light_tree = False
scene.cycles.blur_glossy = 0.0
scene.cycles.volume_bounces = 1
scene.cycles.pixel_filter_type = 'GAUSSIAN'
scene.cycles.sample_clamp_indirect = 0.0
scene.view_settings.view_transform = 'Standard'
bpy.context.view_layer.update()

# ---- added for rendering (the .blend has no active camera and no usable light): camera, sun
cam_auto = bpy.data.cameras.new('AutoCamera')
cam_auto.lens = 50.0
cam_auto.sensor_width = 36.0
cam_auto.clip_end = 1000.0
ob_auto_camera = bpy.data.objects.new('AutoCamera', cam_auto)
scene.collection.objects.link(ob_auto_camera)
ob_auto_camera.location = (4.25931, -5.27094, 4.70111)
ob_auto_camera.rotation_euler = (1.09748, -7.21219e-08, 0.694738)
scene.camera = ob_auto_camera
light_auto_sun = bpy.data.lights.new('AutoSun', 'SUN')
light_auto_sun.energy = 3.0
light_auto_sun.angle = 0.0523599
ob_auto_sun = bpy.data.objects.new('AutoSun', light_auto_sun)
scene.collection.objects.link(ob_auto_sun)
ob_auto_sun.rotation_euler = (0.872665, 0.174533, 0.523599)
bpy.context.view_layer.update()
